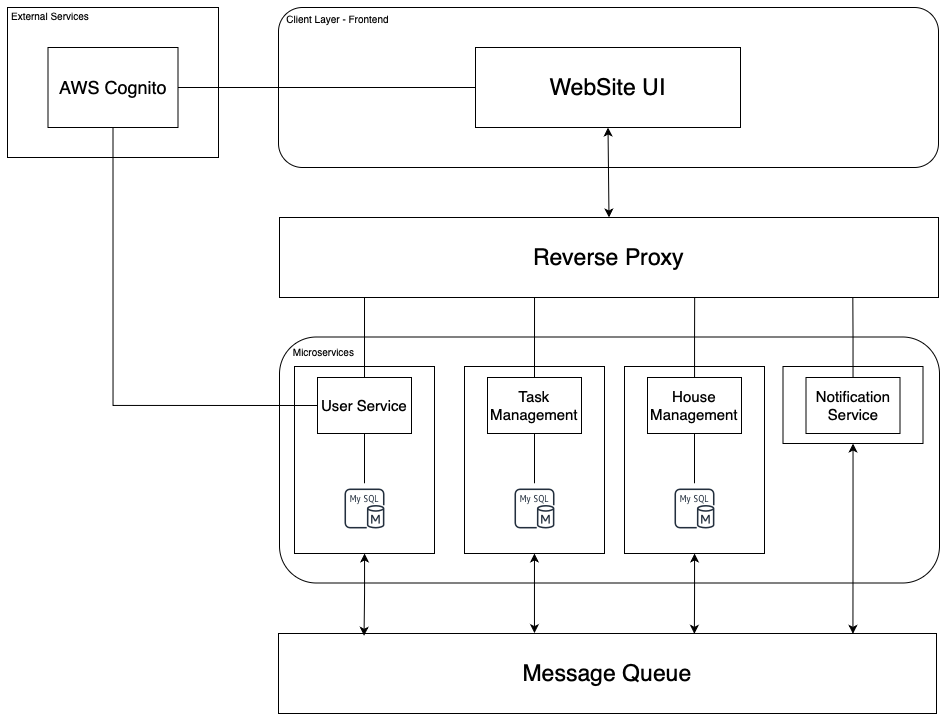

The diagram above was exported from draw.io. Its source (the exported page's mxGraphModel, read from the mxfile embedded in the PNG):
<mxGraphModel dx="1122" dy="855" grid="1" gridSize="10" guides="1" tooltips="1" connect="1" arrows="1" fold="1" page="1" pageScale="1" pageWidth="1100" pageHeight="850" background="none" math="0" shadow="0">
  <root>
    <mxCell id="0" />
    <mxCell id="1" parent="0" />
    <mxCell id="pMNT3sIWDBKm0QnpyxNV-13" value="" style="rounded=1;whiteSpace=wrap;html=1;strokeColor=default;fillColor=none;" parent="1" vertex="1">
      <mxGeometry x="360" y="405.5" width="660" height="246" as="geometry" />
    </mxCell>
    <mxCell id="pMNT3sIWDBKm0QnpyxNV-18" value="" style="rounded=0;whiteSpace=wrap;html=1;" parent="1" vertex="1">
      <mxGeometry x="863.5" y="435" width="140" height="77" as="geometry" />
    </mxCell>
    <mxCell id="pMNT3sIWDBKm0QnpyxNV-17" value="" style="rounded=0;whiteSpace=wrap;html=1;" parent="1" vertex="1">
      <mxGeometry x="705" y="435" width="140" height="187" as="geometry" />
    </mxCell>
    <mxCell id="pMNT3sIWDBKm0QnpyxNV-16" value="" style="rounded=0;whiteSpace=wrap;html=1;" parent="1" vertex="1">
      <mxGeometry x="545" y="435" width="140" height="187" as="geometry" />
    </mxCell>
    <mxCell id="pMNT3sIWDBKm0QnpyxNV-15" value="" style="rounded=0;whiteSpace=wrap;html=1;" parent="1" vertex="1">
      <mxGeometry x="375" y="435" width="140" height="187" as="geometry" />
    </mxCell>
    <mxCell id="CoW_22I_IsHJmFGg3eTg-3" value="" style="rounded=1;whiteSpace=wrap;html=1;strokeColor=default;fillColor=none;" parent="1" vertex="1">
      <mxGeometry x="359" y="76" width="660" height="160" as="geometry" />
    </mxCell>
    <mxCell id="CoW_22I_IsHJmFGg3eTg-2" value="&lt;font style=&quot;font-size: 23px;&quot;&gt;WebSite UI&lt;/font&gt;" style="rounded=0;whiteSpace=wrap;html=1;" parent="1" vertex="1">
      <mxGeometry x="556" y="116" width="265" height="80" as="geometry" />
    </mxCell>
    <mxCell id="CoW_22I_IsHJmFGg3eTg-5" value="&lt;font style=&quot;font-size: 10px;&quot;&gt;Client Layer - Frontend&lt;/font&gt;" style="text;html=1;align=center;verticalAlign=middle;whiteSpace=wrap;rounded=0;" parent="1" vertex="1">
      <mxGeometry x="354" y="72" width="129" height="30" as="geometry" />
    </mxCell>
    <mxCell id="CoW_22I_IsHJmFGg3eTg-10" value="&lt;font style=&quot;font-size: 23px;&quot;&gt;Reverse Proxy&lt;/font&gt;" style="rounded=0;whiteSpace=wrap;html=1;" parent="1" vertex="1">
      <mxGeometry x="360" y="286" width="659" height="80" as="geometry" />
    </mxCell>
    <mxCell id="CoW_22I_IsHJmFGg3eTg-17" value="&lt;font style=&quot;font-size: 15px;&quot;&gt;User Service&lt;/font&gt;" style="rounded=0;whiteSpace=wrap;html=1;" parent="1" vertex="1">
      <mxGeometry x="398" y="446" width="94" height="56" as="geometry" />
    </mxCell>
    <mxCell id="CoW_22I_IsHJmFGg3eTg-37" value="" style="endArrow=classic;startArrow=classic;html=1;rounded=0;entryX=0.5;entryY=1;entryDx=0;entryDy=0;exitX=0.5;exitY=0;exitDx=0;exitDy=0;" parent="1" source="CoW_22I_IsHJmFGg3eTg-10" target="CoW_22I_IsHJmFGg3eTg-2" edge="1">
      <mxGeometry width="50" height="50" relative="1" as="geometry">
        <mxPoint x="619" y="306" as="sourcePoint" />
        <mxPoint x="669" y="256" as="targetPoint" />
      </mxGeometry>
    </mxCell>
    <mxCell id="CoW_22I_IsHJmFGg3eTg-58" value="&lt;font style=&quot;font-size: 23px;&quot;&gt;Message Queue&lt;/font&gt;" style="rounded=0;whiteSpace=wrap;html=1;" parent="1" vertex="1">
      <mxGeometry x="359" y="702" width="658" height="80" as="geometry" />
    </mxCell>
    <mxCell id="pMNT3sIWDBKm0QnpyxNV-32" style="edgeStyle=orthogonalEdgeStyle;rounded=0;orthogonalLoop=1;jettySize=auto;html=1;entryX=0.5;entryY=1;entryDx=0;entryDy=0;endArrow=none;endFill=0;" parent="1" source="CoW_22I_IsHJmFGg3eTg-12" target="CoW_22I_IsHJmFGg3eTg-17" edge="1">
      <mxGeometry relative="1" as="geometry" />
    </mxCell>
    <mxCell id="CoW_22I_IsHJmFGg3eTg-12" value="" style="sketch=0;outlineConnect=0;fontColor=#232F3E;gradientColor=none;strokeColor=#232F3E;fillColor=#ffffff;dashed=0;verticalLabelPosition=bottom;verticalAlign=top;align=center;html=1;fontSize=12;fontStyle=0;aspect=fixed;shape=mxgraph.aws4.resourceIcon;resIcon=mxgraph.aws4.mysql_db_instance;" parent="1" vertex="1">
      <mxGeometry x="420" y="552" width="50" height="50" as="geometry" />
    </mxCell>
    <mxCell id="pMNT3sIWDBKm0QnpyxNV-2" value="" style="rounded=0;whiteSpace=wrap;html=1;" parent="1" vertex="1">
      <mxGeometry x="88" y="76" width="211" height="150" as="geometry" />
    </mxCell>
    <mxCell id="pMNT3sIWDBKm0QnpyxNV-3" value="&lt;font style=&quot;font-size: 10px;&quot;&gt;External Services&lt;/font&gt;" style="text;html=1;align=center;verticalAlign=middle;whiteSpace=wrap;rounded=0;" parent="1" vertex="1">
      <mxGeometry x="81" y="69" width="100" height="30" as="geometry" />
    </mxCell>
    <mxCell id="pMNT3sIWDBKm0QnpyxNV-5" style="edgeStyle=orthogonalEdgeStyle;rounded=0;orthogonalLoop=1;jettySize=auto;html=1;entryX=0;entryY=0.5;entryDx=0;entryDy=0;endArrow=none;endFill=0;" parent="1" source="pMNT3sIWDBKm0QnpyxNV-4" target="CoW_22I_IsHJmFGg3eTg-2" edge="1">
      <mxGeometry relative="1" as="geometry" />
    </mxCell>
    <mxCell id="pMNT3sIWDBKm0QnpyxNV-6" style="edgeStyle=orthogonalEdgeStyle;rounded=0;orthogonalLoop=1;jettySize=auto;html=1;exitX=0.5;exitY=1;exitDx=0;exitDy=0;endArrow=none;endFill=0;entryX=0;entryY=0.5;entryDx=0;entryDy=0;" parent="1" source="pMNT3sIWDBKm0QnpyxNV-4" target="CoW_22I_IsHJmFGg3eTg-17" edge="1">
      <mxGeometry relative="1" as="geometry">
        <mxPoint x="374" y="472" as="targetPoint" />
      </mxGeometry>
    </mxCell>
    <mxCell id="pMNT3sIWDBKm0QnpyxNV-4" value="&lt;font size=&quot;4&quot;&gt;AWS Cognito&lt;/font&gt;" style="rounded=0;whiteSpace=wrap;html=1;" parent="1" vertex="1">
      <mxGeometry x="128.5" y="116" width="130" height="80" as="geometry" />
    </mxCell>
    <mxCell id="pMNT3sIWDBKm0QnpyxNV-12" style="edgeStyle=orthogonalEdgeStyle;rounded=0;orthogonalLoop=1;jettySize=auto;html=1;entryX=0.129;entryY=1.003;entryDx=0;entryDy=0;entryPerimeter=0;endArrow=none;endFill=0;" parent="1" source="CoW_22I_IsHJmFGg3eTg-17" target="CoW_22I_IsHJmFGg3eTg-10" edge="1">
      <mxGeometry relative="1" as="geometry" />
    </mxCell>
    <mxCell id="pMNT3sIWDBKm0QnpyxNV-14" value="&lt;font style=&quot;font-size: 10px;&quot;&gt;Microservices&lt;/font&gt;" style="text;html=1;align=center;verticalAlign=middle;whiteSpace=wrap;rounded=0;" parent="1" vertex="1">
      <mxGeometry x="340" y="405" width="129" height="30" as="geometry" />
    </mxCell>
    <mxCell id="pMNT3sIWDBKm0QnpyxNV-19" value="&lt;font style=&quot;font-size: 15px;&quot;&gt;Task&lt;/font&gt;&lt;div style=&quot;font-size: 15px;&quot;&gt;Management&lt;/div&gt;" style="rounded=0;whiteSpace=wrap;html=1;" parent="1" vertex="1">
      <mxGeometry x="568" y="446" width="94" height="56" as="geometry" />
    </mxCell>
    <mxCell id="pMNT3sIWDBKm0QnpyxNV-20" style="edgeStyle=orthogonalEdgeStyle;rounded=0;orthogonalLoop=1;jettySize=auto;html=1;exitX=0.5;exitY=0;exitDx=0;exitDy=0;entryX=0.387;entryY=1.003;entryDx=0;entryDy=0;entryPerimeter=0;endArrow=none;endFill=0;" parent="1" source="pMNT3sIWDBKm0QnpyxNV-19" target="CoW_22I_IsHJmFGg3eTg-10" edge="1">
      <mxGeometry relative="1" as="geometry" />
    </mxCell>
    <mxCell id="pMNT3sIWDBKm0QnpyxNV-21" value="&lt;font style=&quot;font-size: 15px;&quot;&gt;House&lt;/font&gt;&lt;div style=&quot;font-size: 15px;&quot;&gt;&lt;font style=&quot;font-size: 15px;&quot;&gt;Management&lt;/font&gt;&lt;/div&gt;" style="rounded=0;whiteSpace=wrap;html=1;" parent="1" vertex="1">
      <mxGeometry x="728" y="446" width="94" height="56" as="geometry" />
    </mxCell>
    <mxCell id="pMNT3sIWDBKm0QnpyxNV-22" value="&lt;font style=&quot;font-size: 15px;&quot;&gt;Notification Service&lt;/font&gt;" style="rounded=0;whiteSpace=wrap;html=1;" parent="1" vertex="1">
      <mxGeometry x="886.5" y="446" width="94" height="56" as="geometry" />
    </mxCell>
    <mxCell id="pMNT3sIWDBKm0QnpyxNV-23" style="edgeStyle=orthogonalEdgeStyle;rounded=0;orthogonalLoop=1;jettySize=auto;html=1;entryX=0.87;entryY=1.006;entryDx=0;entryDy=0;entryPerimeter=0;endArrow=none;endFill=0;" parent="1" source="pMNT3sIWDBKm0QnpyxNV-22" target="CoW_22I_IsHJmFGg3eTg-10" edge="1">
      <mxGeometry relative="1" as="geometry" />
    </mxCell>
    <mxCell id="pMNT3sIWDBKm0QnpyxNV-24" style="edgeStyle=orthogonalEdgeStyle;rounded=0;orthogonalLoop=1;jettySize=auto;html=1;entryX=0.63;entryY=1.006;entryDx=0;entryDy=0;entryPerimeter=0;endArrow=none;endFill=0;" parent="1" source="pMNT3sIWDBKm0QnpyxNV-21" target="CoW_22I_IsHJmFGg3eTg-10" edge="1">
      <mxGeometry relative="1" as="geometry" />
    </mxCell>
    <mxCell id="pMNT3sIWDBKm0QnpyxNV-33" style="edgeStyle=orthogonalEdgeStyle;rounded=0;orthogonalLoop=1;jettySize=auto;html=1;entryX=0.5;entryY=1;entryDx=0;entryDy=0;endArrow=none;endFill=0;" parent="1" source="pMNT3sIWDBKm0QnpyxNV-25" target="pMNT3sIWDBKm0QnpyxNV-19" edge="1">
      <mxGeometry relative="1" as="geometry" />
    </mxCell>
    <mxCell id="pMNT3sIWDBKm0QnpyxNV-25" value="" style="sketch=0;outlineConnect=0;fontColor=#232F3E;gradientColor=none;strokeColor=#232F3E;fillColor=#ffffff;dashed=0;verticalLabelPosition=bottom;verticalAlign=top;align=center;html=1;fontSize=12;fontStyle=0;aspect=fixed;shape=mxgraph.aws4.resourceIcon;resIcon=mxgraph.aws4.mysql_db_instance;" parent="1" vertex="1">
      <mxGeometry x="590" y="552" width="50" height="50" as="geometry" />
    </mxCell>
    <mxCell id="pMNT3sIWDBKm0QnpyxNV-34" style="edgeStyle=orthogonalEdgeStyle;rounded=0;orthogonalLoop=1;jettySize=auto;html=1;entryX=0.5;entryY=1;entryDx=0;entryDy=0;endArrow=none;endFill=0;" parent="1" source="pMNT3sIWDBKm0QnpyxNV-26" target="pMNT3sIWDBKm0QnpyxNV-21" edge="1">
      <mxGeometry relative="1" as="geometry" />
    </mxCell>
    <mxCell id="pMNT3sIWDBKm0QnpyxNV-26" value="" style="sketch=0;outlineConnect=0;fontColor=#232F3E;gradientColor=none;strokeColor=#232F3E;fillColor=#ffffff;dashed=0;verticalLabelPosition=bottom;verticalAlign=top;align=center;html=1;fontSize=12;fontStyle=0;aspect=fixed;shape=mxgraph.aws4.resourceIcon;resIcon=mxgraph.aws4.mysql_db_instance;" parent="1" vertex="1">
      <mxGeometry x="750" y="552" width="50" height="50" as="geometry" />
    </mxCell>
    <mxCell id="pMNT3sIWDBKm0QnpyxNV-27" style="edgeStyle=orthogonalEdgeStyle;rounded=0;orthogonalLoop=1;jettySize=auto;html=1;entryX=0.13;entryY=0.028;entryDx=0;entryDy=0;entryPerimeter=0;startArrow=classic;startFill=1;" parent="1" source="pMNT3sIWDBKm0QnpyxNV-15" target="CoW_22I_IsHJmFGg3eTg-58" edge="1">
      <mxGeometry relative="1" as="geometry" />
    </mxCell>
    <mxCell id="pMNT3sIWDBKm0QnpyxNV-29" style="edgeStyle=orthogonalEdgeStyle;rounded=0;orthogonalLoop=1;jettySize=auto;html=1;entryX=0.389;entryY=-0.005;entryDx=0;entryDy=0;entryPerimeter=0;startArrow=classic;startFill=1;" parent="1" source="pMNT3sIWDBKm0QnpyxNV-16" target="CoW_22I_IsHJmFGg3eTg-58" edge="1">
      <mxGeometry relative="1" as="geometry" />
    </mxCell>
    <mxCell id="pMNT3sIWDBKm0QnpyxNV-30" style="edgeStyle=orthogonalEdgeStyle;rounded=0;orthogonalLoop=1;jettySize=auto;html=1;entryX=0.632;entryY=0.004;entryDx=0;entryDy=0;entryPerimeter=0;startArrow=classic;startFill=1;" parent="1" source="pMNT3sIWDBKm0QnpyxNV-17" target="CoW_22I_IsHJmFGg3eTg-58" edge="1">
      <mxGeometry relative="1" as="geometry" />
    </mxCell>
    <mxCell id="pMNT3sIWDBKm0QnpyxNV-31" style="edgeStyle=orthogonalEdgeStyle;rounded=0;orthogonalLoop=1;jettySize=auto;html=1;entryX=0.873;entryY=0.004;entryDx=0;entryDy=0;entryPerimeter=0;startArrow=classic;startFill=1;" parent="1" source="pMNT3sIWDBKm0QnpyxNV-18" target="CoW_22I_IsHJmFGg3eTg-58" edge="1">
      <mxGeometry relative="1" as="geometry" />
    </mxCell>
  </root>
</mxGraphModel>